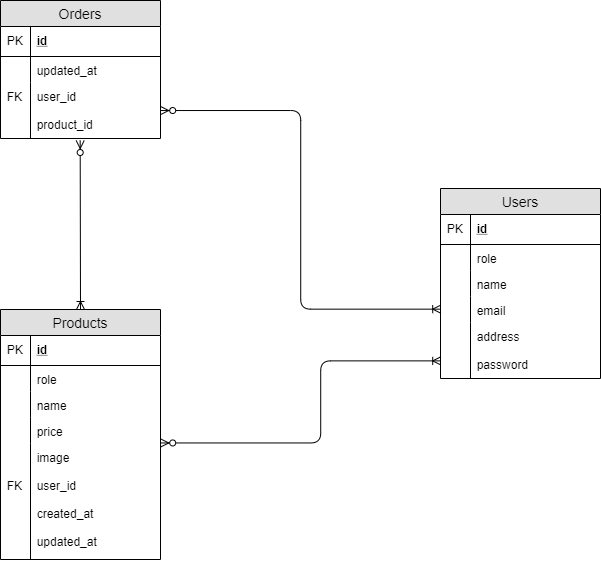

The diagram above was exported from draw.io. Its source (the exported page's mxGraphModel, read from the mxfile embedded in the PNG):
<mxGraphModel dx="806" dy="561" grid="1" gridSize="10" guides="1" tooltips="1" connect="1" arrows="1" fold="1" page="1" pageScale="1" pageWidth="1169" pageHeight="827" math="0" shadow="0">
  <root>
    <mxCell id="0" />
    <mxCell id="1" parent="0" />
    <mxCell id="djXhVIarF0v0UCK9QXJI-1" value="Users" style="swimlane;fontStyle=0;childLayout=stackLayout;horizontal=1;startSize=26;fillColor=#e0e0e0;horizontalStack=0;resizeParent=1;resizeParentMax=0;resizeLast=0;collapsible=1;marginBottom=0;swimlaneFillColor=#ffffff;align=center;fontSize=14;" parent="1" vertex="1">
      <mxGeometry x="920" y="288" width="160" height="190" as="geometry" />
    </mxCell>
    <mxCell id="djXhVIarF0v0UCK9QXJI-2" value="id" style="shape=partialRectangle;top=0;left=0;right=0;bottom=1;align=left;verticalAlign=middle;fillColor=none;spacingLeft=34;spacingRight=4;overflow=hidden;rotatable=0;points=[[0,0.5],[1,0.5]];portConstraint=eastwest;dropTarget=0;fontStyle=5;fontSize=12;" parent="djXhVIarF0v0UCK9QXJI-1" vertex="1">
      <mxGeometry y="26" width="160" height="30" as="geometry" />
    </mxCell>
    <mxCell id="djXhVIarF0v0UCK9QXJI-3" value="PK" style="shape=partialRectangle;top=0;left=0;bottom=0;fillColor=none;align=left;verticalAlign=middle;spacingLeft=4;spacingRight=4;overflow=hidden;rotatable=0;points=[];portConstraint=eastwest;part=1;fontSize=12;" parent="djXhVIarF0v0UCK9QXJI-2" vertex="1" connectable="0">
      <mxGeometry width="30" height="30" as="geometry" />
    </mxCell>
    <mxCell id="djXhVIarF0v0UCK9QXJI-4" value="role" style="shape=partialRectangle;top=0;left=0;right=0;bottom=0;align=left;verticalAlign=top;fillColor=none;spacingLeft=34;spacingRight=4;overflow=hidden;rotatable=0;points=[[0,0.5],[1,0.5]];portConstraint=eastwest;dropTarget=0;fontSize=12;" parent="djXhVIarF0v0UCK9QXJI-1" vertex="1">
      <mxGeometry y="56" width="160" height="26" as="geometry" />
    </mxCell>
    <mxCell id="djXhVIarF0v0UCK9QXJI-5" value="" style="shape=partialRectangle;top=0;left=0;bottom=0;fillColor=none;align=left;verticalAlign=top;spacingLeft=4;spacingRight=4;overflow=hidden;rotatable=0;points=[];portConstraint=eastwest;part=1;fontSize=12;" parent="djXhVIarF0v0UCK9QXJI-4" vertex="1" connectable="0">
      <mxGeometry width="30" height="26" as="geometry" />
    </mxCell>
    <mxCell id="djXhVIarF0v0UCK9QXJI-6" value="name" style="shape=partialRectangle;top=0;left=0;right=0;bottom=0;align=left;verticalAlign=top;fillColor=none;spacingLeft=34;spacingRight=4;overflow=hidden;rotatable=0;points=[[0,0.5],[1,0.5]];portConstraint=eastwest;dropTarget=0;fontSize=12;" parent="djXhVIarF0v0UCK9QXJI-1" vertex="1">
      <mxGeometry y="82" width="160" height="26" as="geometry" />
    </mxCell>
    <mxCell id="djXhVIarF0v0UCK9QXJI-7" value="" style="shape=partialRectangle;top=0;left=0;bottom=0;fillColor=none;align=left;verticalAlign=top;spacingLeft=4;spacingRight=4;overflow=hidden;rotatable=0;points=[];portConstraint=eastwest;part=1;fontSize=12;" parent="djXhVIarF0v0UCK9QXJI-6" vertex="1" connectable="0">
      <mxGeometry width="30" height="26" as="geometry" />
    </mxCell>
    <mxCell id="djXhVIarF0v0UCK9QXJI-8" value="email" style="shape=partialRectangle;top=0;left=0;right=0;bottom=0;align=left;verticalAlign=top;fillColor=none;spacingLeft=34;spacingRight=4;overflow=hidden;rotatable=0;points=[[0,0.5],[1,0.5]];portConstraint=eastwest;dropTarget=0;fontSize=12;" parent="djXhVIarF0v0UCK9QXJI-1" vertex="1">
      <mxGeometry y="108" width="160" height="26" as="geometry" />
    </mxCell>
    <mxCell id="djXhVIarF0v0UCK9QXJI-9" value="" style="shape=partialRectangle;top=0;left=0;bottom=0;fillColor=none;align=left;verticalAlign=top;spacingLeft=4;spacingRight=4;overflow=hidden;rotatable=0;points=[];portConstraint=eastwest;part=1;fontSize=12;" parent="djXhVIarF0v0UCK9QXJI-8" vertex="1" connectable="0">
      <mxGeometry width="30" height="26" as="geometry" />
    </mxCell>
    <mxCell id="djXhVIarF0v0UCK9QXJI-10" value="address&#10;&#10;password" style="shape=partialRectangle;top=0;left=0;right=0;bottom=0;align=left;verticalAlign=top;fillColor=none;spacingLeft=34;spacingRight=4;overflow=hidden;rotatable=0;points=[[0,0.5],[1,0.5]];portConstraint=eastwest;dropTarget=0;fontSize=12;" parent="djXhVIarF0v0UCK9QXJI-1" vertex="1">
      <mxGeometry y="134" width="160" height="56" as="geometry" />
    </mxCell>
    <mxCell id="djXhVIarF0v0UCK9QXJI-11" value="" style="shape=partialRectangle;top=0;left=0;bottom=0;fillColor=none;align=left;verticalAlign=top;spacingLeft=4;spacingRight=4;overflow=hidden;rotatable=0;points=[];portConstraint=eastwest;part=1;fontSize=12;" parent="djXhVIarF0v0UCK9QXJI-10" vertex="1" connectable="0">
      <mxGeometry width="30" height="55.99999999999999" as="geometry" />
    </mxCell>
    <mxCell id="djXhVIarF0v0UCK9QXJI-13" value="Products" style="swimlane;fontStyle=0;childLayout=stackLayout;horizontal=1;startSize=26;fillColor=#e0e0e0;horizontalStack=0;resizeParent=1;resizeParentMax=0;resizeLast=0;collapsible=1;marginBottom=0;swimlaneFillColor=#ffffff;align=center;fontSize=14;" parent="1" vertex="1">
      <mxGeometry x="480" y="409" width="160" height="250" as="geometry" />
    </mxCell>
    <mxCell id="djXhVIarF0v0UCK9QXJI-14" value="id" style="shape=partialRectangle;top=0;left=0;right=0;bottom=1;align=left;verticalAlign=middle;fillColor=none;spacingLeft=34;spacingRight=4;overflow=hidden;rotatable=0;points=[[0,0.5],[1,0.5]];portConstraint=eastwest;dropTarget=0;fontStyle=5;fontSize=12;" parent="djXhVIarF0v0UCK9QXJI-13" vertex="1">
      <mxGeometry y="26" width="160" height="30" as="geometry" />
    </mxCell>
    <mxCell id="djXhVIarF0v0UCK9QXJI-15" value="PK" style="shape=partialRectangle;top=0;left=0;bottom=0;fillColor=none;align=left;verticalAlign=middle;spacingLeft=4;spacingRight=4;overflow=hidden;rotatable=0;points=[];portConstraint=eastwest;part=1;fontSize=12;" parent="djXhVIarF0v0UCK9QXJI-14" vertex="1" connectable="0">
      <mxGeometry width="30" height="30" as="geometry" />
    </mxCell>
    <mxCell id="djXhVIarF0v0UCK9QXJI-16" value="role" style="shape=partialRectangle;top=0;left=0;right=0;bottom=0;align=left;verticalAlign=top;fillColor=none;spacingLeft=34;spacingRight=4;overflow=hidden;rotatable=0;points=[[0,0.5],[1,0.5]];portConstraint=eastwest;dropTarget=0;fontSize=12;" parent="djXhVIarF0v0UCK9QXJI-13" vertex="1">
      <mxGeometry y="56" width="160" height="26" as="geometry" />
    </mxCell>
    <mxCell id="djXhVIarF0v0UCK9QXJI-17" value="" style="shape=partialRectangle;top=0;left=0;bottom=0;fillColor=none;align=left;verticalAlign=top;spacingLeft=4;spacingRight=4;overflow=hidden;rotatable=0;points=[];portConstraint=eastwest;part=1;fontSize=12;" parent="djXhVIarF0v0UCK9QXJI-16" vertex="1" connectable="0">
      <mxGeometry width="30" height="26" as="geometry" />
    </mxCell>
    <mxCell id="djXhVIarF0v0UCK9QXJI-18" value="name" style="shape=partialRectangle;top=0;left=0;right=0;bottom=0;align=left;verticalAlign=top;fillColor=none;spacingLeft=34;spacingRight=4;overflow=hidden;rotatable=0;points=[[0,0.5],[1,0.5]];portConstraint=eastwest;dropTarget=0;fontSize=12;" parent="djXhVIarF0v0UCK9QXJI-13" vertex="1">
      <mxGeometry y="82" width="160" height="26" as="geometry" />
    </mxCell>
    <mxCell id="djXhVIarF0v0UCK9QXJI-19" value="" style="shape=partialRectangle;top=0;left=0;bottom=0;fillColor=none;align=left;verticalAlign=top;spacingLeft=4;spacingRight=4;overflow=hidden;rotatable=0;points=[];portConstraint=eastwest;part=1;fontSize=12;" parent="djXhVIarF0v0UCK9QXJI-18" vertex="1" connectable="0">
      <mxGeometry width="30" height="26" as="geometry" />
    </mxCell>
    <mxCell id="djXhVIarF0v0UCK9QXJI-20" value="price" style="shape=partialRectangle;top=0;left=0;right=0;bottom=0;align=left;verticalAlign=top;fillColor=none;spacingLeft=34;spacingRight=4;overflow=hidden;rotatable=0;points=[[0,0.5],[1,0.5]];portConstraint=eastwest;dropTarget=0;fontSize=12;" parent="djXhVIarF0v0UCK9QXJI-13" vertex="1">
      <mxGeometry y="108" width="160" height="26" as="geometry" />
    </mxCell>
    <mxCell id="djXhVIarF0v0UCK9QXJI-21" value="" style="shape=partialRectangle;top=0;left=0;bottom=0;fillColor=none;align=left;verticalAlign=top;spacingLeft=4;spacingRight=4;overflow=hidden;rotatable=0;points=[];portConstraint=eastwest;part=1;fontSize=12;" parent="djXhVIarF0v0UCK9QXJI-20" vertex="1" connectable="0">
      <mxGeometry width="30" height="26" as="geometry" />
    </mxCell>
    <mxCell id="djXhVIarF0v0UCK9QXJI-22" value="image&#10;&#10;user_id&#10;&#10;created_at&#10;&#10;updated_at" style="shape=partialRectangle;top=0;left=0;right=0;bottom=0;align=left;verticalAlign=top;fillColor=none;spacingLeft=34;spacingRight=4;overflow=hidden;rotatable=0;points=[[0,0.5],[1,0.5]];portConstraint=eastwest;dropTarget=0;fontSize=12;" parent="djXhVIarF0v0UCK9QXJI-13" vertex="1">
      <mxGeometry y="134" width="160" height="116" as="geometry" />
    </mxCell>
    <mxCell id="djXhVIarF0v0UCK9QXJI-23" value="&#10;&#10;FK" style="shape=partialRectangle;top=0;left=0;bottom=0;fillColor=none;align=left;verticalAlign=top;spacingLeft=4;spacingRight=4;overflow=hidden;rotatable=0;points=[];portConstraint=eastwest;part=1;fontSize=12;" parent="djXhVIarF0v0UCK9QXJI-22" vertex="1" connectable="0">
      <mxGeometry width="30" height="116" as="geometry" />
    </mxCell>
    <mxCell id="djXhVIarF0v0UCK9QXJI-24" value="Orders" style="swimlane;fontStyle=0;childLayout=stackLayout;horizontal=1;startSize=26;fillColor=#e0e0e0;horizontalStack=0;resizeParent=1;resizeParentMax=0;resizeLast=0;collapsible=1;marginBottom=0;swimlaneFillColor=#ffffff;align=center;fontSize=14;" parent="1" vertex="1">
      <mxGeometry x="480" y="100" width="160" height="138" as="geometry" />
    </mxCell>
    <mxCell id="djXhVIarF0v0UCK9QXJI-25" value="id" style="shape=partialRectangle;top=0;left=0;right=0;bottom=1;align=left;verticalAlign=middle;fillColor=none;spacingLeft=34;spacingRight=4;overflow=hidden;rotatable=0;points=[[0,0.5],[1,0.5]];portConstraint=eastwest;dropTarget=0;fontStyle=5;fontSize=12;" parent="djXhVIarF0v0UCK9QXJI-24" vertex="1">
      <mxGeometry y="26" width="160" height="30" as="geometry" />
    </mxCell>
    <mxCell id="djXhVIarF0v0UCK9QXJI-26" value="PK" style="shape=partialRectangle;top=0;left=0;bottom=0;fillColor=none;align=left;verticalAlign=middle;spacingLeft=4;spacingRight=4;overflow=hidden;rotatable=0;points=[];portConstraint=eastwest;part=1;fontSize=12;" parent="djXhVIarF0v0UCK9QXJI-25" vertex="1" connectable="0">
      <mxGeometry width="30" height="30" as="geometry" />
    </mxCell>
    <mxCell id="djXhVIarF0v0UCK9QXJI-27" value="updated_at" style="shape=partialRectangle;top=0;left=0;right=0;bottom=0;align=left;verticalAlign=top;fillColor=none;spacingLeft=34;spacingRight=4;overflow=hidden;rotatable=0;points=[[0,0.5],[1,0.5]];portConstraint=eastwest;dropTarget=0;fontSize=12;" parent="djXhVIarF0v0UCK9QXJI-24" vertex="1">
      <mxGeometry y="56" width="160" height="26" as="geometry" />
    </mxCell>
    <mxCell id="djXhVIarF0v0UCK9QXJI-28" value="" style="shape=partialRectangle;top=0;left=0;bottom=0;fillColor=none;align=left;verticalAlign=top;spacingLeft=4;spacingRight=4;overflow=hidden;rotatable=0;points=[];portConstraint=eastwest;part=1;fontSize=12;" parent="djXhVIarF0v0UCK9QXJI-27" vertex="1" connectable="0">
      <mxGeometry width="30" height="26" as="geometry" />
    </mxCell>
    <mxCell id="djXhVIarF0v0UCK9QXJI-33" value="user_id&#10;&#10;product_id" style="shape=partialRectangle;top=0;left=0;right=0;bottom=0;align=left;verticalAlign=top;fillColor=none;spacingLeft=34;spacingRight=4;overflow=hidden;rotatable=0;points=[[0,0.5],[1,0.5]];portConstraint=eastwest;dropTarget=0;fontSize=12;" parent="djXhVIarF0v0UCK9QXJI-24" vertex="1">
      <mxGeometry y="82" width="160" height="56" as="geometry" />
    </mxCell>
    <mxCell id="djXhVIarF0v0UCK9QXJI-34" value="FK" style="shape=partialRectangle;top=0;left=0;bottom=0;fillColor=none;align=left;verticalAlign=top;spacingLeft=4;spacingRight=4;overflow=hidden;rotatable=0;points=[];portConstraint=eastwest;part=1;fontSize=12;" parent="djXhVIarF0v0UCK9QXJI-33" vertex="1" connectable="0">
      <mxGeometry width="30" height="55.99999999999999" as="geometry" />
    </mxCell>
    <mxCell id="lZUEBpDK4mZ8MxK1b7od-2" value="" style="edgeStyle=orthogonalEdgeStyle;fontSize=12;html=1;endArrow=ERoneToMany;startArrow=ERzeroToMany;exitX=1;exitY=0.5;exitDx=0;exitDy=0;entryX=0;entryY=0.5;entryDx=0;entryDy=0;" edge="1" parent="1" source="djXhVIarF0v0UCK9QXJI-33" target="djXhVIarF0v0UCK9QXJI-8">
      <mxGeometry width="100" height="100" relative="1" as="geometry">
        <mxPoint x="330" y="360" as="sourcePoint" />
        <mxPoint x="430" y="260" as="targetPoint" />
      </mxGeometry>
    </mxCell>
    <mxCell id="lZUEBpDK4mZ8MxK1b7od-3" value="" style="edgeStyle=orthogonalEdgeStyle;fontSize=12;html=1;endArrow=ERoneToMany;startArrow=ERzeroToMany;exitX=1.001;exitY=-0.007;exitDx=0;exitDy=0;exitPerimeter=0;entryX=0;entryY=0.681;entryDx=0;entryDy=0;entryPerimeter=0;" edge="1" parent="1" source="djXhVIarF0v0UCK9QXJI-22" target="djXhVIarF0v0UCK9QXJI-10">
      <mxGeometry width="100" height="100" relative="1" as="geometry">
        <mxPoint x="630" y="292" as="sourcePoint" />
        <mxPoint x="910" y="490" as="targetPoint" />
        <Array as="points">
          <mxPoint x="800" y="542" />
          <mxPoint x="800" y="460" />
        </Array>
      </mxGeometry>
    </mxCell>
    <mxCell id="lZUEBpDK4mZ8MxK1b7od-4" value="" style="fontSize=12;html=1;endArrow=ERoneToMany;startArrow=ERzeroToMany;exitX=0.498;exitY=1.036;exitDx=0;exitDy=0;entryX=0.5;entryY=0;entryDx=0;entryDy=0;exitPerimeter=0;" edge="1" parent="1" source="djXhVIarF0v0UCK9QXJI-33" target="djXhVIarF0v0UCK9QXJI-13">
      <mxGeometry width="100" height="100" relative="1" as="geometry">
        <mxPoint x="500" y="360" as="sourcePoint" />
        <mxPoint x="780" y="268" as="targetPoint" />
      </mxGeometry>
    </mxCell>
  </root>
</mxGraphModel>